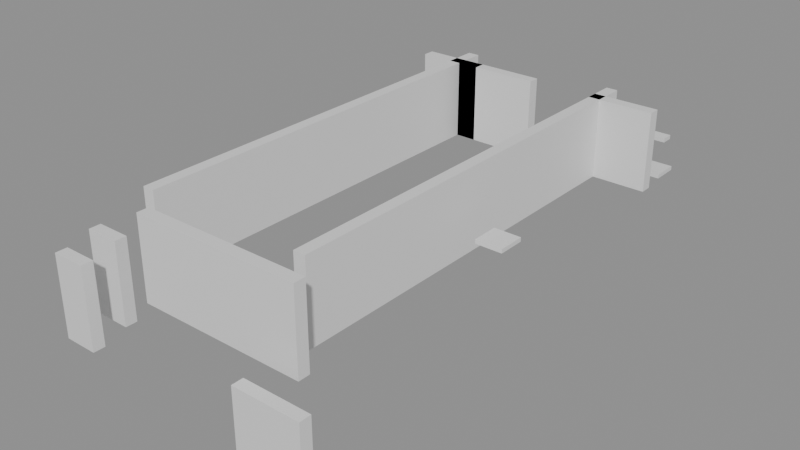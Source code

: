 # Source: building_lego.blend  (saved by Blender 5.0.119; exported with 4.5.12 LTS)
import bpy
from mathutils import Matrix  # noqa: F401  (used for matrix-valued properties, if any)

bpy.ops.wm.read_factory_settings(use_empty=True)
scene = bpy.context.scene
scene.name = 'Scene'

# ---- collections
col_01_paredes_externas = bpy.data.collections.new('01_Paredes_Externas'); scene.collection.children.link(col_01_paredes_externas)
col_02_paredes_internas = bpy.data.collections.new('02_Paredes_Internas'); scene.collection.children.link(col_02_paredes_internas)
col_04_moveis_decoracoes = bpy.data.collections.new('04_Moveis_Decoracoes'); scene.collection.children.link(col_04_moveis_decoracoes)

# ---- materials (node trees are filled in below, after node groups)
mat_mat_parede_externa = bpy.data.materials.new('Mat_Parede_Externa')
mat_mat_parede_interna = bpy.data.materials.new('Mat_Parede_Interna')
mat_mat_moveis = bpy.data.materials.new('Mat_Moveis')

# ---- material node trees
mat_mat_parede_externa.use_nodes = True; mat_mat_parede_externa.node_tree.nodes.clear()
_N = mat_mat_parede_externa.node_tree.nodes; _L = mat_mat_parede_externa.node_tree.links
n0 = _N.new('ShaderNodeBsdfPrincipled'); n0.name = 'BSDF - Pré-fundamentado'; n0.location = (-200, 100)
n1 = _N.new('ShaderNodeOutputMaterial'); n1.name = 'Saída de material'; n1.location = (200, 100)
_L.new(n0.outputs[0], n1.inputs[0])
n1.is_active_output = True
mat_mat_parede_interna.use_nodes = True; mat_mat_parede_interna.node_tree.nodes.clear()
_N = mat_mat_parede_interna.node_tree.nodes; _L = mat_mat_parede_interna.node_tree.links
n0 = _N.new('ShaderNodeBsdfPrincipled'); n0.name = 'BSDF - Pré-fundamentado'; n0.location = (-200, 100)
n1 = _N.new('ShaderNodeOutputMaterial'); n1.name = 'Saída de material'; n1.location = (200, 100)
_L.new(n0.outputs[0], n1.inputs[0])
n1.is_active_output = True
mat_mat_moveis.use_nodes = True; mat_mat_moveis.node_tree.nodes.clear()
_N = mat_mat_moveis.node_tree.nodes; _L = mat_mat_moveis.node_tree.links
n0 = _N.new('ShaderNodeBsdfPrincipled'); n0.name = 'BSDF - Pré-fundamentado'; n0.location = (-200, 100)
n1 = _N.new('ShaderNodeOutputMaterial'); n1.name = 'Saída de material'; n1.location = (200, 100)
_L.new(n0.outputs[0], n1.inputs[0])
n1.is_active_output = True

# ---- meshes
me_bloco_marble_wall_5200_2191_z_11 = bpy.data.meshes.new('Bloco_marble_wall_5200_2191_z-11')
me_bloco_marble_wall_5200_2191_z_11.from_pydata([(-0.5, -0.175, -1.2), (0.5, -0.175, -1.2), (0.5, 0.175, -1.2), (-0.5, 0.175, -1.2), (-0.5, -0.175, 1.2), (0.5, -0.175, 1.2), (0.5, 0.175, 1.2), (-0.5, 0.175, 1.2)], [], [(0, 1, 2, 3), (4, 7, 6, 5), (0, 4, 5, 1), (2, 6, 7, 3), (0, 3, 7, 4), (1, 5, 6, 2)])
me_bloco_marble_wall_5200_2191_z_11.materials.append(mat_mat_parede_externa)
me_bloco_marble_wall_5200_2191_z_11.update()
me_bloco_marble_wall_5206_2191_z_20 = bpy.data.meshes.new('Bloco_marble_wall_5206_2191_z-20')
me_bloco_marble_wall_5206_2191_z_20.from_pydata([(-0.5, -0.175, -1.2), (0.5, -0.175, -1.2), (0.5, 0.175, -1.2), (-0.5, 0.175, -1.2), (-0.5, -0.175, 1.2), (0.5, -0.175, 1.2), (0.5, 0.175, 1.2), (-0.5, 0.175, 1.2)], [], [(0, 1, 2, 3), (4, 7, 6, 5), (0, 4, 5, 1), (2, 6, 7, 3), (0, 3, 7, 4), (1, 5, 6, 2)])
me_bloco_marble_wall_5206_2191_z_20.materials.append(mat_mat_parede_externa)
me_bloco_marble_wall_5206_2191_z_20.update()
me_bloco_marble_wall_5207_2191_z_20 = bpy.data.meshes.new('Bloco_marble_wall_5207_2191_z-20')
me_bloco_marble_wall_5207_2191_z_20.from_pydata([(-0.5, -0.175, -1.2), (0.5, -0.175, -1.2), (0.5, 0.175, -1.2), (-0.5, 0.175, -1.2), (-0.5, -0.175, 1.2), (0.5, -0.175, 1.2), (0.5, 0.175, 1.2), (-0.5, 0.175, 1.2)], [], [(0, 1, 2, 3), (4, 7, 6, 5), (0, 4, 5, 1), (2, 6, 7, 3), (0, 3, 7, 4), (1, 5, 6, 2)])
me_bloco_marble_wall_5207_2191_z_20.materials.append(mat_mat_parede_externa)
me_bloco_marble_wall_5207_2191_z_20.update()
me_bloco_wall_sconce_5202_2206_z10 = bpy.data.meshes.new('Bloco_wall_sconce_5202_2206_z10')
me_bloco_wall_sconce_5202_2206_z10.from_pydata([(-0.5, -0.175, -0.06), (0.5, -0.175, -0.06), (0.5, 0.175, -0.06), (-0.5, 0.175, -0.06), (-0.5, -0.175, 0.06), (0.5, -0.175, 0.06), (0.5, 0.175, 0.06), (-0.5, 0.175, 0.06)], [], [(0, 1, 2, 3), (4, 7, 6, 5), (0, 4, 5, 1), (2, 6, 7, 3), (0, 3, 7, 4), (1, 5, 6, 2)])
me_bloco_wall_sconce_5202_2206_z10.materials.append(mat_mat_parede_externa)
me_bloco_wall_sconce_5202_2206_z10.update()
me_bloco_wall_sconce_5207_2206_z10 = bpy.data.meshes.new('Bloco_wall_sconce_5207_2206_z10')
me_bloco_wall_sconce_5207_2206_z10.from_pydata([(-0.5, -0.175, -0.06), (0.5, -0.175, -0.06), (0.5, 0.175, -0.06), (-0.5, 0.175, -0.06), (-0.5, -0.175, 0.06), (0.5, -0.175, 0.06), (0.5, 0.175, 0.06), (-0.5, 0.175, 0.06)], [], [(0, 1, 2, 3), (4, 7, 6, 5), (0, 4, 5, 1), (2, 6, 7, 3), (0, 3, 7, 4), (1, 5, 6, 2)])
me_bloco_wall_sconce_5207_2206_z10.materials.append(mat_mat_parede_externa)
me_bloco_wall_sconce_5207_2206_z10.update()
me_bloco_marble_wall_5200_2192_z_9 = bpy.data.meshes.new('Bloco_marble_wall_5200_2192_z-9')
me_bloco_marble_wall_5200_2192_z_9.from_pydata([(-0.5, -0.175, -1.2), (0.5, -0.175, -1.2), (0.5, 0.175, -1.2), (-0.5, 0.175, -1.2), (-0.5, -0.175, 1.2), (0.5, -0.175, 1.2), (0.5, 0.175, 1.2), (-0.5, 0.175, 1.2)], [], [(0, 1, 2, 3), (4, 7, 6, 5), (0, 4, 5, 1), (2, 6, 7, 3), (0, 3, 7, 4), (1, 5, 6, 2)])
me_bloco_marble_wall_5200_2192_z_9.materials.append(mat_mat_parede_interna)
me_bloco_marble_wall_5200_2192_z_9.update()
me_bloco_marble_wall_5202_2192_z0 = bpy.data.meshes.new('Bloco_marble_wall_5202_2192_z0')
me_bloco_marble_wall_5202_2192_z0.from_pydata([(-0.5, -0.175, -1.2), (0.5, -0.175, -1.2), (0.5, 0.175, -1.2), (-0.5, 0.175, -1.2), (-0.5, -0.175, 1.2), (0.5, -0.175, 1.2), (0.5, 0.175, 1.2), (-0.5, 0.175, 1.2)], [], [(0, 1, 2, 3), (4, 7, 6, 5), (0, 4, 5, 1), (2, 6, 7, 3), (0, 3, 7, 4), (1, 5, 6, 2)])
me_bloco_marble_wall_5202_2192_z0.materials.append(mat_mat_parede_interna)
me_bloco_marble_wall_5202_2192_z0.update()
me_bloco_marble_wall_5203_2192_z0 = bpy.data.meshes.new('Bloco_marble_wall_5203_2192_z0')
me_bloco_marble_wall_5203_2192_z0.from_pydata([(-0.5, -0.175, -1.2), (0.5, -0.175, -1.2), (0.5, 0.175, -1.2), (-0.5, 0.175, -1.2), (-0.5, -0.175, 1.2), (0.5, -0.175, 1.2), (0.5, 0.175, 1.2), (-0.5, 0.175, 1.2)], [], [(0, 1, 2, 3), (4, 7, 6, 5), (0, 4, 5, 1), (2, 6, 7, 3), (0, 3, 7, 4), (1, 5, 6, 2)])
me_bloco_marble_wall_5203_2192_z0.materials.append(mat_mat_parede_interna)
me_bloco_marble_wall_5203_2192_z0.update()
me_bloco_marble_wall_5204_2192_z0 = bpy.data.meshes.new('Bloco_marble_wall_5204_2192_z0')
me_bloco_marble_wall_5204_2192_z0.from_pydata([(-0.5, -0.175, -1.2), (0.5, -0.175, -1.2), (0.5, 0.175, -1.2), (-0.5, 0.175, -1.2), (-0.5, -0.175, 1.2), (0.5, -0.175, 1.2), (0.5, 0.175, 1.2), (-0.5, 0.175, 1.2)], [], [(0, 1, 2, 3), (4, 7, 6, 5), (0, 4, 5, 1), (2, 6, 7, 3), (0, 3, 7, 4), (1, 5, 6, 2)])
me_bloco_marble_wall_5204_2192_z0.materials.append(mat_mat_parede_interna)
me_bloco_marble_wall_5204_2192_z0.update()
me_bloco_marble_wall_5205_2192_z0 = bpy.data.meshes.new('Bloco_marble_wall_5205_2192_z0')
me_bloco_marble_wall_5205_2192_z0.from_pydata([(-0.5, -0.175, -1.2), (0.5, -0.175, -1.2), (0.5, 0.175, -1.2), (-0.5, 0.175, -1.2), (-0.5, -0.175, 1.2), (0.5, -0.175, 1.2), (0.5, 0.175, 1.2), (-0.5, 0.175, 1.2)], [], [(0, 1, 2, 3), (4, 7, 6, 5), (0, 4, 5, 1), (2, 6, 7, 3), (0, 3, 7, 4), (1, 5, 6, 2)])
me_bloco_marble_wall_5205_2192_z0.materials.append(mat_mat_parede_interna)
me_bloco_marble_wall_5205_2192_z0.update()
me_bloco_marble_wall_5206_2192_z0 = bpy.data.meshes.new('Bloco_marble_wall_5206_2192_z0')
me_bloco_marble_wall_5206_2192_z0.from_pydata([(-0.5, -0.175, -1.2), (0.5, -0.175, -1.2), (0.5, 0.175, -1.2), (-0.5, 0.175, -1.2), (-0.5, -0.175, 1.2), (0.5, -0.175, 1.2), (0.5, 0.175, 1.2), (-0.5, 0.175, 1.2)], [], [(0, 1, 2, 3), (4, 7, 6, 5), (0, 4, 5, 1), (2, 6, 7, 3), (0, 3, 7, 4), (1, 5, 6, 2)])
me_bloco_marble_wall_5206_2192_z0.materials.append(mat_mat_parede_interna)
me_bloco_marble_wall_5206_2192_z0.update()
me_bloco_marble_wall_5200_2205_z0 = bpy.data.meshes.new('Bloco_marble_wall_5200_2205_z0')
me_bloco_marble_wall_5200_2205_z0.from_pydata([(-0.5, -0.175, -1.2), (0.5, -0.175, -1.2), (0.5, 0.175, -1.2), (-0.5, 0.175, -1.2), (-0.5, -0.175, 1.2), (0.5, -0.175, 1.2), (0.5, 0.175, 1.2), (-0.5, 0.175, 1.2)], [], [(0, 1, 2, 3), (4, 7, 6, 5), (0, 4, 5, 1), (2, 6, 7, 3), (0, 3, 7, 4), (1, 5, 6, 2)])
me_bloco_marble_wall_5200_2205_z0.materials.append(mat_mat_parede_interna)
me_bloco_marble_wall_5200_2205_z0.update()
me_bloco_marble_wall_5201_2205_z0 = bpy.data.meshes.new('Bloco_marble_wall_5201_2205_z0')
me_bloco_marble_wall_5201_2205_z0.from_pydata([(-0.5, -0.175, -1.2), (0.5, -0.175, -1.2), (0.5, 0.175, -1.2), (-0.5, 0.175, -1.2), (-0.5, -0.175, 1.2), (0.5, -0.175, 1.2), (0.5, 0.175, 1.2), (-0.5, 0.175, 1.2)], [], [(0, 1, 2, 3), (4, 7, 6, 5), (0, 4, 5, 1), (2, 6, 7, 3), (0, 3, 7, 4), (1, 5, 6, 2)])
me_bloco_marble_wall_5201_2205_z0.materials.append(mat_mat_parede_interna)
me_bloco_marble_wall_5201_2205_z0.update()
me_bloco_marble_wall_5201_2205_z0_001 = bpy.data.meshes.new('Bloco_marble_wall_5201_2205_z0.001')
me_bloco_marble_wall_5201_2205_z0_001.from_pydata([(-0.5, -0.175, -1.2), (0.5, -0.175, -1.2), (0.5, 0.175, -1.2), (-0.5, 0.175, -1.2), (-0.5, -0.175, 1.2), (0.5, -0.175, 1.2), (0.5, 0.175, 1.2), (-0.5, 0.175, 1.2)], [], [(0, 1, 2, 3), (4, 7, 6, 5), (0, 4, 5, 1), (2, 6, 7, 3), (0, 3, 7, 4), (1, 5, 6, 2)])
me_bloco_marble_wall_5201_2205_z0_001.materials.append(mat_mat_parede_interna)
me_bloco_marble_wall_5201_2205_z0_001.update()
me_bloco_marble_wall_5202_2205_z0 = bpy.data.meshes.new('Bloco_marble_wall_5202_2205_z0')
me_bloco_marble_wall_5202_2205_z0.from_pydata([(-0.5, -0.175, -1.2), (0.5, -0.175, -1.2), (0.5, 0.175, -1.2), (-0.5, 0.175, -1.2), (-0.5, -0.175, 1.2), (0.5, -0.175, 1.2), (0.5, 0.175, 1.2), (-0.5, 0.175, 1.2)], [], [(0, 1, 2, 3), (4, 7, 6, 5), (0, 4, 5, 1), (2, 6, 7, 3), (0, 3, 7, 4), (1, 5, 6, 2)])
me_bloco_marble_wall_5202_2205_z0.materials.append(mat_mat_parede_interna)
me_bloco_marble_wall_5202_2205_z0.update()
me_bloco_marble_wall_5203_2205_z0 = bpy.data.meshes.new('Bloco_marble_wall_5203_2205_z0')
me_bloco_marble_wall_5203_2205_z0.from_pydata([(-0.5, -0.175, -1.2), (0.5, -0.175, -1.2), (0.5, 0.175, -1.2), (-0.5, 0.175, -1.2), (-0.5, -0.175, 1.2), (0.5, -0.175, 1.2), (0.5, 0.175, 1.2), (-0.5, 0.175, 1.2)], [], [(0, 1, 2, 3), (4, 7, 6, 5), (0, 4, 5, 1), (2, 6, 7, 3), (0, 3, 7, 4), (1, 5, 6, 2)])
me_bloco_marble_wall_5203_2205_z0.materials.append(mat_mat_parede_interna)
me_bloco_marble_wall_5203_2205_z0.update()
me_bloco_marble_wall_5206_2205_z0 = bpy.data.meshes.new('Bloco_marble_wall_5206_2205_z0')
me_bloco_marble_wall_5206_2205_z0.from_pydata([(-0.5, -0.175, -1.2), (0.5, -0.175, -1.2), (0.5, 0.175, -1.2), (-0.5, 0.175, -1.2), (-0.5, -0.175, 1.2), (0.5, -0.175, 1.2), (0.5, 0.175, 1.2), (-0.5, 0.175, 1.2)], [], [(0, 1, 2, 3), (4, 7, 6, 5), (0, 4, 5, 1), (2, 6, 7, 3), (0, 3, 7, 4), (1, 5, 6, 2)])
me_bloco_marble_wall_5206_2205_z0.materials.append(mat_mat_parede_interna)
me_bloco_marble_wall_5206_2205_z0.update()
me_bloco_marble_wall_5207_2205_z0 = bpy.data.meshes.new('Bloco_marble_wall_5207_2205_z0')
me_bloco_marble_wall_5207_2205_z0.from_pydata([(-0.5, -0.175, -1.2), (0.5, -0.175, -1.2), (0.5, 0.175, -1.2), (-0.5, 0.175, -1.2), (-0.5, -0.175, 1.2), (0.5, -0.175, 1.2), (0.5, 0.175, 1.2), (-0.5, 0.175, 1.2)], [], [(0, 1, 2, 3), (4, 7, 6, 5), (0, 4, 5, 1), (2, 6, 7, 3), (0, 3, 7, 4), (1, 5, 6, 2)])
me_bloco_marble_wall_5207_2205_z0.materials.append(mat_mat_parede_interna)
me_bloco_marble_wall_5207_2205_z0.update()
me_bloco_marble_wall_5201_2193_z0 = bpy.data.meshes.new('Bloco_marble_wall_5201_2193_z0')
me_bloco_marble_wall_5201_2193_z0.from_pydata([(-0.175, -0.5, -1.2), (0.175, -0.5, -1.2), (0.175, 0.5, -1.2), (-0.175, 0.5, -1.2), (-0.175, -0.5, 1.2), (0.175, -0.5, 1.2), (0.175, 0.5, 1.2), (-0.175, 0.5, 1.2)], [], [(0, 1, 2, 3), (4, 7, 6, 5), (0, 4, 5, 1), (2, 6, 7, 3), (0, 3, 7, 4), (1, 5, 6, 2)])
me_bloco_marble_wall_5201_2193_z0.materials.append(mat_mat_parede_interna)
me_bloco_marble_wall_5201_2193_z0.update()
me_bloco_marble_wall_5201_2194_z0 = bpy.data.meshes.new('Bloco_marble_wall_5201_2194_z0')
me_bloco_marble_wall_5201_2194_z0.from_pydata([(-0.175, -0.5, -1.2), (0.175, -0.5, -1.2), (0.175, 0.5, -1.2), (-0.175, 0.5, -1.2), (-0.175, -0.5, 1.2), (0.175, -0.5, 1.2), (0.175, 0.5, 1.2), (-0.175, 0.5, 1.2)], [], [(0, 1, 2, 3), (4, 7, 6, 5), (0, 4, 5, 1), (2, 6, 7, 3), (0, 3, 7, 4), (1, 5, 6, 2)])
me_bloco_marble_wall_5201_2194_z0.materials.append(mat_mat_parede_interna)
me_bloco_marble_wall_5201_2194_z0.update()
me_bloco_marble_wall_5201_2195_z0 = bpy.data.meshes.new('Bloco_marble_wall_5201_2195_z0')
me_bloco_marble_wall_5201_2195_z0.from_pydata([(-0.175, -0.5, -1.2), (0.175, -0.5, -1.2), (0.175, 0.5, -1.2), (-0.175, 0.5, -1.2), (-0.175, -0.5, 1.2), (0.175, -0.5, 1.2), (0.175, 0.5, 1.2), (-0.175, 0.5, 1.2)], [], [(0, 1, 2, 3), (4, 7, 6, 5), (0, 4, 5, 1), (2, 6, 7, 3), (0, 3, 7, 4), (1, 5, 6, 2)])
me_bloco_marble_wall_5201_2195_z0.materials.append(mat_mat_parede_interna)
me_bloco_marble_wall_5201_2195_z0.update()
me_bloco_marble_wall_5201_2196_z0 = bpy.data.meshes.new('Bloco_marble_wall_5201_2196_z0')
me_bloco_marble_wall_5201_2196_z0.from_pydata([(-0.175, -0.5, -1.2), (0.175, -0.5, -1.2), (0.175, 0.5, -1.2), (-0.175, 0.5, -1.2), (-0.175, -0.5, 1.2), (0.175, -0.5, 1.2), (0.175, 0.5, 1.2), (-0.175, 0.5, 1.2)], [], [(0, 1, 2, 3), (4, 7, 6, 5), (0, 4, 5, 1), (2, 6, 7, 3), (0, 3, 7, 4), (1, 5, 6, 2)])
me_bloco_marble_wall_5201_2196_z0.materials.append(mat_mat_parede_interna)
me_bloco_marble_wall_5201_2196_z0.update()
me_bloco_marble_wall_5201_2197_z0 = bpy.data.meshes.new('Bloco_marble_wall_5201_2197_z0')
me_bloco_marble_wall_5201_2197_z0.from_pydata([(-0.175, -0.5, -1.2), (0.175, -0.5, -1.2), (0.175, 0.5, -1.2), (-0.175, 0.5, -1.2), (-0.175, -0.5, 1.2), (0.175, -0.5, 1.2), (0.175, 0.5, 1.2), (-0.175, 0.5, 1.2)], [], [(0, 1, 2, 3), (4, 7, 6, 5), (0, 4, 5, 1), (2, 6, 7, 3), (0, 3, 7, 4), (1, 5, 6, 2)])
me_bloco_marble_wall_5201_2197_z0.materials.append(mat_mat_parede_interna)
me_bloco_marble_wall_5201_2197_z0.update()
me_bloco_marble_wall_5201_2198_z0 = bpy.data.meshes.new('Bloco_marble_wall_5201_2198_z0')
me_bloco_marble_wall_5201_2198_z0.from_pydata([(-0.175, -0.5, -1.2), (0.175, -0.5, -1.2), (0.175, 0.5, -1.2), (-0.175, 0.5, -1.2), (-0.175, -0.5, 1.2), (0.175, -0.5, 1.2), (0.175, 0.5, 1.2), (-0.175, 0.5, 1.2)], [], [(0, 1, 2, 3), (4, 7, 6, 5), (0, 4, 5, 1), (2, 6, 7, 3), (0, 3, 7, 4), (1, 5, 6, 2)])
me_bloco_marble_wall_5201_2198_z0.materials.append(mat_mat_parede_interna)
me_bloco_marble_wall_5201_2198_z0.update()
me_bloco_marble_wall_5201_2199_z0 = bpy.data.meshes.new('Bloco_marble_wall_5201_2199_z0')
me_bloco_marble_wall_5201_2199_z0.from_pydata([(-0.175, -0.5, -1.2), (0.175, -0.5, -1.2), (0.175, 0.5, -1.2), (-0.175, 0.5, -1.2), (-0.175, -0.5, 1.2), (0.175, -0.5, 1.2), (0.175, 0.5, 1.2), (-0.175, 0.5, 1.2)], [], [(0, 1, 2, 3), (4, 7, 6, 5), (0, 4, 5, 1), (2, 6, 7, 3), (0, 3, 7, 4), (1, 5, 6, 2)])
me_bloco_marble_wall_5201_2199_z0.materials.append(mat_mat_parede_interna)
me_bloco_marble_wall_5201_2199_z0.update()
me_bloco_marble_wall_5201_2200_z0 = bpy.data.meshes.new('Bloco_marble_wall_5201_2200_z0')
me_bloco_marble_wall_5201_2200_z0.from_pydata([(-0.175, -0.5, -1.2), (0.175, -0.5, -1.2), (0.175, 0.5, -1.2), (-0.175, 0.5, -1.2), (-0.175, -0.5, 1.2), (0.175, -0.5, 1.2), (0.175, 0.5, 1.2), (-0.175, 0.5, 1.2)], [], [(0, 1, 2, 3), (4, 7, 6, 5), (0, 4, 5, 1), (2, 6, 7, 3), (0, 3, 7, 4), (1, 5, 6, 2)])
me_bloco_marble_wall_5201_2200_z0.materials.append(mat_mat_parede_interna)
me_bloco_marble_wall_5201_2200_z0.update()
me_bloco_marble_wall_5201_2201_z0 = bpy.data.meshes.new('Bloco_marble_wall_5201_2201_z0')
me_bloco_marble_wall_5201_2201_z0.from_pydata([(-0.175, -0.5, -1.2), (0.175, -0.5, -1.2), (0.175, 0.5, -1.2), (-0.175, 0.5, -1.2), (-0.175, -0.5, 1.2), (0.175, -0.5, 1.2), (0.175, 0.5, 1.2), (-0.175, 0.5, 1.2)], [], [(0, 1, 2, 3), (4, 7, 6, 5), (0, 4, 5, 1), (2, 6, 7, 3), (0, 3, 7, 4), (1, 5, 6, 2)])
me_bloco_marble_wall_5201_2201_z0.materials.append(mat_mat_parede_interna)
me_bloco_marble_wall_5201_2201_z0.update()
me_bloco_marble_wall_5201_2202_z0 = bpy.data.meshes.new('Bloco_marble_wall_5201_2202_z0')
me_bloco_marble_wall_5201_2202_z0.from_pydata([(-0.175, -0.5, -1.2), (0.175, -0.5, -1.2), (0.175, 0.5, -1.2), (-0.175, 0.5, -1.2), (-0.175, -0.5, 1.2), (0.175, -0.5, 1.2), (0.175, 0.5, 1.2), (-0.175, 0.5, 1.2)], [], [(0, 1, 2, 3), (4, 7, 6, 5), (0, 4, 5, 1), (2, 6, 7, 3), (0, 3, 7, 4), (1, 5, 6, 2)])
me_bloco_marble_wall_5201_2202_z0.materials.append(mat_mat_parede_interna)
me_bloco_marble_wall_5201_2202_z0.update()
me_bloco_marble_wall_5201_2203_z0 = bpy.data.meshes.new('Bloco_marble_wall_5201_2203_z0')
me_bloco_marble_wall_5201_2203_z0.from_pydata([(-0.175, -0.5, -1.2), (0.175, -0.5, -1.2), (0.175, 0.5, -1.2), (-0.175, 0.5, -1.2), (-0.175, -0.5, 1.2), (0.175, -0.5, 1.2), (0.175, 0.5, 1.2), (-0.175, 0.5, 1.2)], [], [(0, 1, 2, 3), (4, 7, 6, 5), (0, 4, 5, 1), (2, 6, 7, 3), (0, 3, 7, 4), (1, 5, 6, 2)])
me_bloco_marble_wall_5201_2203_z0.materials.append(mat_mat_parede_interna)
me_bloco_marble_wall_5201_2203_z0.update()
me_bloco_marble_wall_5201_2204_z0 = bpy.data.meshes.new('Bloco_marble_wall_5201_2204_z0')
me_bloco_marble_wall_5201_2204_z0.from_pydata([(-0.175, -0.5, -1.2), (0.175, -0.5, -1.2), (0.175, 0.5, -1.2), (-0.175, 0.5, -1.2), (-0.175, -0.5, 1.2), (0.175, -0.5, 1.2), (0.175, 0.5, 1.2), (-0.175, 0.5, 1.2)], [], [(0, 1, 2, 3), (4, 7, 6, 5), (0, 4, 5, 1), (2, 6, 7, 3), (0, 3, 7, 4), (1, 5, 6, 2)])
me_bloco_marble_wall_5201_2204_z0.materials.append(mat_mat_parede_interna)
me_bloco_marble_wall_5201_2204_z0.update()
me_bloco_marble_wall_5201_2205_z0_002 = bpy.data.meshes.new('Bloco_marble_wall_5201_2205_z0.002')
me_bloco_marble_wall_5201_2205_z0_002.from_pydata([(-0.175, -0.5, -1.2), (0.175, -0.5, -1.2), (0.175, 0.5, -1.2), (-0.175, 0.5, -1.2), (-0.175, -0.5, 1.2), (0.175, -0.5, 1.2), (0.175, 0.5, 1.2), (-0.175, 0.5, 1.2)], [], [(0, 1, 2, 3), (4, 7, 6, 5), (0, 4, 5, 1), (2, 6, 7, 3), (0, 3, 7, 4), (1, 5, 6, 2)])
me_bloco_marble_wall_5201_2205_z0_002.materials.append(mat_mat_parede_interna)
me_bloco_marble_wall_5201_2205_z0_002.update()
me_bloco_marble_wall_5206_2193_z0 = bpy.data.meshes.new('Bloco_marble_wall_5206_2193_z0')
me_bloco_marble_wall_5206_2193_z0.from_pydata([(-0.175, -0.5, -1.2), (0.175, -0.5, -1.2), (0.175, 0.5, -1.2), (-0.175, 0.5, -1.2), (-0.175, -0.5, 1.2), (0.175, -0.5, 1.2), (0.175, 0.5, 1.2), (-0.175, 0.5, 1.2)], [], [(0, 1, 2, 3), (4, 7, 6, 5), (0, 4, 5, 1), (2, 6, 7, 3), (0, 3, 7, 4), (1, 5, 6, 2)])
me_bloco_marble_wall_5206_2193_z0.materials.append(mat_mat_parede_interna)
me_bloco_marble_wall_5206_2193_z0.update()
me_bloco_marble_wall_5206_2194_z0 = bpy.data.meshes.new('Bloco_marble_wall_5206_2194_z0')
me_bloco_marble_wall_5206_2194_z0.from_pydata([(-0.175, -0.5, -1.2), (0.175, -0.5, -1.2), (0.175, 0.5, -1.2), (-0.175, 0.5, -1.2), (-0.175, -0.5, 1.2), (0.175, -0.5, 1.2), (0.175, 0.5, 1.2), (-0.175, 0.5, 1.2)], [], [(0, 1, 2, 3), (4, 7, 6, 5), (0, 4, 5, 1), (2, 6, 7, 3), (0, 3, 7, 4), (1, 5, 6, 2)])
me_bloco_marble_wall_5206_2194_z0.materials.append(mat_mat_parede_interna)
me_bloco_marble_wall_5206_2194_z0.update()
me_bloco_marble_wall_5206_2195_z0 = bpy.data.meshes.new('Bloco_marble_wall_5206_2195_z0')
me_bloco_marble_wall_5206_2195_z0.from_pydata([(-0.175, -0.5, -1.2), (0.175, -0.5, -1.2), (0.175, 0.5, -1.2), (-0.175, 0.5, -1.2), (-0.175, -0.5, 1.2), (0.175, -0.5, 1.2), (0.175, 0.5, 1.2), (-0.175, 0.5, 1.2)], [], [(0, 1, 2, 3), (4, 7, 6, 5), (0, 4, 5, 1), (2, 6, 7, 3), (0, 3, 7, 4), (1, 5, 6, 2)])
me_bloco_marble_wall_5206_2195_z0.materials.append(mat_mat_parede_interna)
me_bloco_marble_wall_5206_2195_z0.update()
me_bloco_marble_wall_5206_2196_z0 = bpy.data.meshes.new('Bloco_marble_wall_5206_2196_z0')
me_bloco_marble_wall_5206_2196_z0.from_pydata([(-0.175, -0.5, -1.2), (0.175, -0.5, -1.2), (0.175, 0.5, -1.2), (-0.175, 0.5, -1.2), (-0.175, -0.5, 1.2), (0.175, -0.5, 1.2), (0.175, 0.5, 1.2), (-0.175, 0.5, 1.2)], [], [(0, 1, 2, 3), (4, 7, 6, 5), (0, 4, 5, 1), (2, 6, 7, 3), (0, 3, 7, 4), (1, 5, 6, 2)])
me_bloco_marble_wall_5206_2196_z0.materials.append(mat_mat_parede_interna)
me_bloco_marble_wall_5206_2196_z0.update()
me_bloco_marble_wall_5206_2197_z0 = bpy.data.meshes.new('Bloco_marble_wall_5206_2197_z0')
me_bloco_marble_wall_5206_2197_z0.from_pydata([(-0.175, -0.5, -1.2), (0.175, -0.5, -1.2), (0.175, 0.5, -1.2), (-0.175, 0.5, -1.2), (-0.175, -0.5, 1.2), (0.175, -0.5, 1.2), (0.175, 0.5, 1.2), (-0.175, 0.5, 1.2)], [], [(0, 1, 2, 3), (4, 7, 6, 5), (0, 4, 5, 1), (2, 6, 7, 3), (0, 3, 7, 4), (1, 5, 6, 2)])
me_bloco_marble_wall_5206_2197_z0.materials.append(mat_mat_parede_interna)
me_bloco_marble_wall_5206_2197_z0.update()
me_bloco_marble_wall_5206_2198_z0 = bpy.data.meshes.new('Bloco_marble_wall_5206_2198_z0')
me_bloco_marble_wall_5206_2198_z0.from_pydata([(-0.175, -0.5, -1.2), (0.175, -0.5, -1.2), (0.175, 0.5, -1.2), (-0.175, 0.5, -1.2), (-0.175, -0.5, 1.2), (0.175, -0.5, 1.2), (0.175, 0.5, 1.2), (-0.175, 0.5, 1.2)], [], [(0, 1, 2, 3), (4, 7, 6, 5), (0, 4, 5, 1), (2, 6, 7, 3), (0, 3, 7, 4), (1, 5, 6, 2)])
me_bloco_marble_wall_5206_2198_z0.materials.append(mat_mat_parede_interna)
me_bloco_marble_wall_5206_2198_z0.update()
me_bloco_marble_wall_5206_2199_z0 = bpy.data.meshes.new('Bloco_marble_wall_5206_2199_z0')
me_bloco_marble_wall_5206_2199_z0.from_pydata([(-0.175, -0.5, -1.2), (0.175, -0.5, -1.2), (0.175, 0.5, -1.2), (-0.175, 0.5, -1.2), (-0.175, -0.5, 1.2), (0.175, -0.5, 1.2), (0.175, 0.5, 1.2), (-0.175, 0.5, 1.2)], [], [(0, 1, 2, 3), (4, 7, 6, 5), (0, 4, 5, 1), (2, 6, 7, 3), (0, 3, 7, 4), (1, 5, 6, 2)])
me_bloco_marble_wall_5206_2199_z0.materials.append(mat_mat_parede_interna)
me_bloco_marble_wall_5206_2199_z0.update()
me_bloco_marble_wall_5206_2200_z0 = bpy.data.meshes.new('Bloco_marble_wall_5206_2200_z0')
me_bloco_marble_wall_5206_2200_z0.from_pydata([(-0.175, -0.5, -1.2), (0.175, -0.5, -1.2), (0.175, 0.5, -1.2), (-0.175, 0.5, -1.2), (-0.175, -0.5, 1.2), (0.175, -0.5, 1.2), (0.175, 0.5, 1.2), (-0.175, 0.5, 1.2)], [], [(0, 1, 2, 3), (4, 7, 6, 5), (0, 4, 5, 1), (2, 6, 7, 3), (0, 3, 7, 4), (1, 5, 6, 2)])
me_bloco_marble_wall_5206_2200_z0.materials.append(mat_mat_parede_interna)
me_bloco_marble_wall_5206_2200_z0.update()
me_bloco_marble_wall_5206_2201_z0 = bpy.data.meshes.new('Bloco_marble_wall_5206_2201_z0')
me_bloco_marble_wall_5206_2201_z0.from_pydata([(-0.175, -0.5, -1.2), (0.175, -0.5, -1.2), (0.175, 0.5, -1.2), (-0.175, 0.5, -1.2), (-0.175, -0.5, 1.2), (0.175, -0.5, 1.2), (0.175, 0.5, 1.2), (-0.175, 0.5, 1.2)], [], [(0, 1, 2, 3), (4, 7, 6, 5), (0, 4, 5, 1), (2, 6, 7, 3), (0, 3, 7, 4), (1, 5, 6, 2)])
me_bloco_marble_wall_5206_2201_z0.materials.append(mat_mat_parede_interna)
me_bloco_marble_wall_5206_2201_z0.update()
me_bloco_marble_wall_5206_2202_z0 = bpy.data.meshes.new('Bloco_marble_wall_5206_2202_z0')
me_bloco_marble_wall_5206_2202_z0.from_pydata([(-0.175, -0.5, -1.2), (0.175, -0.5, -1.2), (0.175, 0.5, -1.2), (-0.175, 0.5, -1.2), (-0.175, -0.5, 1.2), (0.175, -0.5, 1.2), (0.175, 0.5, 1.2), (-0.175, 0.5, 1.2)], [], [(0, 1, 2, 3), (4, 7, 6, 5), (0, 4, 5, 1), (2, 6, 7, 3), (0, 3, 7, 4), (1, 5, 6, 2)])
me_bloco_marble_wall_5206_2202_z0.materials.append(mat_mat_parede_interna)
me_bloco_marble_wall_5206_2202_z0.update()
me_bloco_marble_wall_5206_2203_z0 = bpy.data.meshes.new('Bloco_marble_wall_5206_2203_z0')
me_bloco_marble_wall_5206_2203_z0.from_pydata([(-0.175, -0.5, -1.2), (0.175, -0.5, -1.2), (0.175, 0.5, -1.2), (-0.175, 0.5, -1.2), (-0.175, -0.5, 1.2), (0.175, -0.5, 1.2), (0.175, 0.5, 1.2), (-0.175, 0.5, 1.2)], [], [(0, 1, 2, 3), (4, 7, 6, 5), (0, 4, 5, 1), (2, 6, 7, 3), (0, 3, 7, 4), (1, 5, 6, 2)])
me_bloco_marble_wall_5206_2203_z0.materials.append(mat_mat_parede_interna)
me_bloco_marble_wall_5206_2203_z0.update()
me_bloco_marble_wall_5206_2204_z0 = bpy.data.meshes.new('Bloco_marble_wall_5206_2204_z0')
me_bloco_marble_wall_5206_2204_z0.from_pydata([(-0.175, -0.5, -1.2), (0.175, -0.5, -1.2), (0.175, 0.5, -1.2), (-0.175, 0.5, -1.2), (-0.175, -0.5, 1.2), (0.175, -0.5, 1.2), (0.175, 0.5, 1.2), (-0.175, 0.5, 1.2)], [], [(0, 1, 2, 3), (4, 7, 6, 5), (0, 4, 5, 1), (2, 6, 7, 3), (0, 3, 7, 4), (1, 5, 6, 2)])
me_bloco_marble_wall_5206_2204_z0.materials.append(mat_mat_parede_interna)
me_bloco_marble_wall_5206_2204_z0.update()
me_bloco_marble_wall_5206_2205_z0_001 = bpy.data.meshes.new('Bloco_marble_wall_5206_2205_z0.001')
me_bloco_marble_wall_5206_2205_z0_001.from_pydata([(-0.175, -0.5, -1.2), (0.175, -0.5, -1.2), (0.175, 0.5, -1.2), (-0.175, 0.5, -1.2), (-0.175, -0.5, 1.2), (0.175, -0.5, 1.2), (0.175, 0.5, 1.2), (-0.175, 0.5, 1.2)], [], [(0, 1, 2, 3), (4, 7, 6, 5), (0, 4, 5, 1), (2, 6, 7, 3), (0, 3, 7, 4), (1, 5, 6, 2)])
me_bloco_marble_wall_5206_2205_z0_001.materials.append(mat_mat_parede_interna)
me_bloco_marble_wall_5206_2205_z0_001.update()
me_movel_emerald_s__5207_2198_z7 = bpy.data.meshes.new('Movel_emerald%s%_5207_2198_z7')
me_movel_emerald_s__5207_2198_z7.from_pydata([(-0.4, -0.4, -0.06), (0.4, -0.4, -0.06), (0.4, 0.4, -0.06), (-0.4, 0.4, -0.06), (-0.4, -0.4, 0.06), (0.4, -0.4, 0.06), (0.4, 0.4, 0.06), (-0.4, 0.4, 0.06)], [], [(0, 1, 2, 3), (4, 7, 6, 5), (0, 4, 5, 1), (2, 6, 7, 3), (0, 3, 7, 4), (1, 5, 6, 2)])
me_movel_emerald_s__5207_2198_z7.materials.append(mat_mat_moveis)
me_movel_emerald_s__5207_2198_z7.update()
me_movel_rub_ies_y__5200_2203_z3 = bpy.data.meshes.new('Movel_rub%ies/y%_5200_2203_z3')
me_movel_rub_ies_y__5200_2203_z3.from_pydata([(-0.4, -0.4, -0.06), (0.4, -0.4, -0.06), (0.4, 0.4, -0.06), (-0.4, 0.4, -0.06), (-0.4, -0.4, 0.06), (0.4, -0.4, 0.06), (0.4, 0.4, 0.06), (-0.4, 0.4, 0.06)], [], [(0, 1, 2, 3), (4, 7, 6, 5), (0, 4, 5, 1), (2, 6, 7, 3), (0, 3, 7, 4), (1, 5, 6, 2)])
me_movel_rub_ies_y__5200_2203_z3.materials.append(mat_mat_moveis)
me_movel_rub_ies_y__5200_2203_z3.update()
me_movel_curtain_5201_2206_z0 = bpy.data.meshes.new('Movel_curtain_5201_2206_z0')
me_movel_curtain_5201_2206_z0.from_pydata([(-0.4, -0.4, -0.06), (0.4, -0.4, -0.06), (0.4, 0.4, -0.06), (-0.4, 0.4, -0.06), (-0.4, -0.4, 0.06), (0.4, -0.4, 0.06), (0.4, 0.4, 0.06), (-0.4, 0.4, 0.06)], [], [(0, 1, 2, 3), (4, 7, 6, 5), (0, 4, 5, 1), (2, 6, 7, 3), (0, 3, 7, 4), (1, 5, 6, 2)])
me_movel_curtain_5201_2206_z0.materials.append(mat_mat_moveis)
me_movel_curtain_5201_2206_z0.update()
me_movel_curtain_5202_2206_z0 = bpy.data.meshes.new('Movel_curtain_5202_2206_z0')
me_movel_curtain_5202_2206_z0.from_pydata([(-0.4, -0.4, -0.06), (0.4, -0.4, -0.06), (0.4, 0.4, -0.06), (-0.4, 0.4, -0.06), (-0.4, -0.4, 0.06), (0.4, -0.4, 0.06), (0.4, 0.4, 0.06), (-0.4, 0.4, 0.06)], [], [(0, 1, 2, 3), (4, 7, 6, 5), (0, 4, 5, 1), (2, 6, 7, 3), (0, 3, 7, 4), (1, 5, 6, 2)])
me_movel_curtain_5202_2206_z0.materials.append(mat_mat_moveis)
me_movel_curtain_5202_2206_z0.update()
me_movel_curtain_5204_2206_z0 = bpy.data.meshes.new('Movel_curtain_5204_2206_z0')
me_movel_curtain_5204_2206_z0.from_pydata([(-0.4, -0.4, -0.06), (0.4, -0.4, -0.06), (0.4, 0.4, -0.06), (-0.4, 0.4, -0.06), (-0.4, -0.4, 0.06), (0.4, -0.4, 0.06), (0.4, 0.4, 0.06), (-0.4, 0.4, 0.06)], [], [(0, 1, 2, 3), (4, 7, 6, 5), (0, 4, 5, 1), (2, 6, 7, 3), (0, 3, 7, 4), (1, 5, 6, 2)])
me_movel_curtain_5204_2206_z0.materials.append(mat_mat_moveis)
me_movel_curtain_5204_2206_z0.update()
me_movel_curtain_5207_2206_z0 = bpy.data.meshes.new('Movel_curtain_5207_2206_z0')
me_movel_curtain_5207_2206_z0.from_pydata([(-0.4, -0.4, -0.06), (0.4, -0.4, -0.06), (0.4, 0.4, -0.06), (-0.4, 0.4, -0.06), (-0.4, -0.4, 0.06), (0.4, -0.4, 0.06), (0.4, 0.4, 0.06), (-0.4, 0.4, 0.06)], [], [(0, 1, 2, 3), (4, 7, 6, 5), (0, 4, 5, 1), (2, 6, 7, 3), (0, 3, 7, 4), (1, 5, 6, 2)])
me_movel_curtain_5207_2206_z0.materials.append(mat_mat_moveis)
me_movel_curtain_5207_2206_z0.update()

# ---- objects
ob_parede_externa_norte_y2191_x5200_5200 = bpy.data.objects.new('Parede_Externa_Norte_Y2191_X5200_5200', None)
ob_bloco_marble_wall_5200_2191_z_11 = bpy.data.objects.new('Bloco_marble_wall_5200_2191_z-11', me_bloco_marble_wall_5200_2191_z_11)
ob_parede_externa_norte_y2191_x5206_5207 = bpy.data.objects.new('Parede_Externa_Norte_Y2191_X5206_5207', None)
ob_bloco_marble_wall_5206_2191_z_20 = bpy.data.objects.new('Bloco_marble_wall_5206_2191_z-20', me_bloco_marble_wall_5206_2191_z_20)
ob_bloco_marble_wall_5207_2191_z_20 = bpy.data.objects.new('Bloco_marble_wall_5207_2191_z-20', me_bloco_marble_wall_5207_2191_z_20)
ob_parede_externa_sul_y2206_x5202_5202 = bpy.data.objects.new('Parede_Externa_Sul_Y2206_X5202_5202', None)
ob_bloco_wall_sconce_5202_2206_z10 = bpy.data.objects.new('Bloco_wall_sconce_5202_2206_z10', me_bloco_wall_sconce_5202_2206_z10)
ob_parede_externa_sul_y2206_x5207_5207 = bpy.data.objects.new('Parede_Externa_Sul_Y2206_X5207_5207', None)
ob_bloco_wall_sconce_5207_2206_z10 = bpy.data.objects.new('Bloco_wall_sconce_5207_2206_z10', me_bloco_wall_sconce_5207_2206_z10)
ob_parede_interna_ew_03_y2192_x5200_5206 = bpy.data.objects.new('Parede_Interna_EW_03_Y2192_X5200_5206', None)
ob_bloco_marble_wall_5200_2192_z_9 = bpy.data.objects.new('Bloco_marble_wall_5200_2192_z-9', me_bloco_marble_wall_5200_2192_z_9)
ob_bloco_marble_wall_5202_2192_z0 = bpy.data.objects.new('Bloco_marble_wall_5202_2192_z0', me_bloco_marble_wall_5202_2192_z0)
ob_bloco_marble_wall_5203_2192_z0 = bpy.data.objects.new('Bloco_marble_wall_5203_2192_z0', me_bloco_marble_wall_5203_2192_z0)
ob_bloco_marble_wall_5204_2192_z0 = bpy.data.objects.new('Bloco_marble_wall_5204_2192_z0', me_bloco_marble_wall_5204_2192_z0)
ob_bloco_marble_wall_5205_2192_z0 = bpy.data.objects.new('Bloco_marble_wall_5205_2192_z0', me_bloco_marble_wall_5205_2192_z0)
ob_bloco_marble_wall_5206_2192_z0 = bpy.data.objects.new('Bloco_marble_wall_5206_2192_z0', me_bloco_marble_wall_5206_2192_z0)
ob_parede_interna_ew_04_y2205_x5200_5203 = bpy.data.objects.new('Parede_Interna_EW_04_Y2205_X5200_5203', None)
ob_bloco_marble_wall_5200_2205_z0 = bpy.data.objects.new('Bloco_marble_wall_5200_2205_z0', me_bloco_marble_wall_5200_2205_z0)
ob_bloco_marble_wall_5201_2205_z0 = bpy.data.objects.new('Bloco_marble_wall_5201_2205_z0', me_bloco_marble_wall_5201_2205_z0)
ob_bloco_marble_wall_5201_2205_z0_001 = bpy.data.objects.new('Bloco_marble_wall_5201_2205_z0.001', me_bloco_marble_wall_5201_2205_z0_001)
ob_bloco_marble_wall_5202_2205_z0 = bpy.data.objects.new('Bloco_marble_wall_5202_2205_z0', me_bloco_marble_wall_5202_2205_z0)
ob_bloco_marble_wall_5203_2205_z0 = bpy.data.objects.new('Bloco_marble_wall_5203_2205_z0', me_bloco_marble_wall_5203_2205_z0)
ob_parede_interna_ew_05_y2205_x5206_5207 = bpy.data.objects.new('Parede_Interna_EW_05_Y2205_X5206_5207', None)
ob_bloco_marble_wall_5206_2205_z0 = bpy.data.objects.new('Bloco_marble_wall_5206_2205_z0', me_bloco_marble_wall_5206_2205_z0)
ob_bloco_marble_wall_5207_2205_z0 = bpy.data.objects.new('Bloco_marble_wall_5207_2205_z0', me_bloco_marble_wall_5207_2205_z0)
ob_parede_interna_ns_08_x5201_y2193_2205 = bpy.data.objects.new('Parede_Interna_NS_08_X5201_Y2193_2205', None)
ob_bloco_marble_wall_5201_2193_z0 = bpy.data.objects.new('Bloco_marble_wall_5201_2193_z0', me_bloco_marble_wall_5201_2193_z0)
ob_bloco_marble_wall_5201_2194_z0 = bpy.data.objects.new('Bloco_marble_wall_5201_2194_z0', me_bloco_marble_wall_5201_2194_z0)
ob_bloco_marble_wall_5201_2195_z0 = bpy.data.objects.new('Bloco_marble_wall_5201_2195_z0', me_bloco_marble_wall_5201_2195_z0)
ob_bloco_marble_wall_5201_2196_z0 = bpy.data.objects.new('Bloco_marble_wall_5201_2196_z0', me_bloco_marble_wall_5201_2196_z0)
ob_bloco_marble_wall_5201_2197_z0 = bpy.data.objects.new('Bloco_marble_wall_5201_2197_z0', me_bloco_marble_wall_5201_2197_z0)
ob_bloco_marble_wall_5201_2198_z0 = bpy.data.objects.new('Bloco_marble_wall_5201_2198_z0', me_bloco_marble_wall_5201_2198_z0)
ob_bloco_marble_wall_5201_2199_z0 = bpy.data.objects.new('Bloco_marble_wall_5201_2199_z0', me_bloco_marble_wall_5201_2199_z0)
ob_bloco_marble_wall_5201_2200_z0 = bpy.data.objects.new('Bloco_marble_wall_5201_2200_z0', me_bloco_marble_wall_5201_2200_z0)
ob_bloco_marble_wall_5201_2201_z0 = bpy.data.objects.new('Bloco_marble_wall_5201_2201_z0', me_bloco_marble_wall_5201_2201_z0)
ob_bloco_marble_wall_5201_2202_z0 = bpy.data.objects.new('Bloco_marble_wall_5201_2202_z0', me_bloco_marble_wall_5201_2202_z0)
ob_bloco_marble_wall_5201_2203_z0 = bpy.data.objects.new('Bloco_marble_wall_5201_2203_z0', me_bloco_marble_wall_5201_2203_z0)
ob_bloco_marble_wall_5201_2204_z0 = bpy.data.objects.new('Bloco_marble_wall_5201_2204_z0', me_bloco_marble_wall_5201_2204_z0)
ob_bloco_marble_wall_5201_2205_z0_002 = bpy.data.objects.new('Bloco_marble_wall_5201_2205_z0.002', me_bloco_marble_wall_5201_2205_z0_002)
ob_parede_interna_ns_09_x5206_y2193_2205 = bpy.data.objects.new('Parede_Interna_NS_09_X5206_Y2193_2205', None)
ob_bloco_marble_wall_5206_2193_z0 = bpy.data.objects.new('Bloco_marble_wall_5206_2193_z0', me_bloco_marble_wall_5206_2193_z0)
ob_bloco_marble_wall_5206_2194_z0 = bpy.data.objects.new('Bloco_marble_wall_5206_2194_z0', me_bloco_marble_wall_5206_2194_z0)
ob_bloco_marble_wall_5206_2195_z0 = bpy.data.objects.new('Bloco_marble_wall_5206_2195_z0', me_bloco_marble_wall_5206_2195_z0)
ob_bloco_marble_wall_5206_2196_z0 = bpy.data.objects.new('Bloco_marble_wall_5206_2196_z0', me_bloco_marble_wall_5206_2196_z0)
ob_bloco_marble_wall_5206_2197_z0 = bpy.data.objects.new('Bloco_marble_wall_5206_2197_z0', me_bloco_marble_wall_5206_2197_z0)
ob_bloco_marble_wall_5206_2198_z0 = bpy.data.objects.new('Bloco_marble_wall_5206_2198_z0', me_bloco_marble_wall_5206_2198_z0)
ob_bloco_marble_wall_5206_2199_z0 = bpy.data.objects.new('Bloco_marble_wall_5206_2199_z0', me_bloco_marble_wall_5206_2199_z0)
ob_bloco_marble_wall_5206_2200_z0 = bpy.data.objects.new('Bloco_marble_wall_5206_2200_z0', me_bloco_marble_wall_5206_2200_z0)
ob_bloco_marble_wall_5206_2201_z0 = bpy.data.objects.new('Bloco_marble_wall_5206_2201_z0', me_bloco_marble_wall_5206_2201_z0)
ob_bloco_marble_wall_5206_2202_z0 = bpy.data.objects.new('Bloco_marble_wall_5206_2202_z0', me_bloco_marble_wall_5206_2202_z0)
ob_bloco_marble_wall_5206_2203_z0 = bpy.data.objects.new('Bloco_marble_wall_5206_2203_z0', me_bloco_marble_wall_5206_2203_z0)
ob_bloco_marble_wall_5206_2204_z0 = bpy.data.objects.new('Bloco_marble_wall_5206_2204_z0', me_bloco_marble_wall_5206_2204_z0)
ob_bloco_marble_wall_5206_2205_z0_001 = bpy.data.objects.new('Bloco_marble_wall_5206_2205_z0.001', me_bloco_marble_wall_5206_2205_z0_001)
ob_moveis_decoracoes = bpy.data.objects.new('Moveis_Decoracoes', None)
ob_movel_emerald_s__5207_2198_z7 = bpy.data.objects.new('Movel_emerald%s%_5207_2198_z7', me_movel_emerald_s__5207_2198_z7)
ob_movel_rub_ies_y__5200_2203_z3 = bpy.data.objects.new('Movel_rub%ies/y%_5200_2203_z3', me_movel_rub_ies_y__5200_2203_z3)
ob_movel_curtain_5201_2206_z0 = bpy.data.objects.new('Movel_curtain_5201_2206_z0', me_movel_curtain_5201_2206_z0)
ob_movel_curtain_5202_2206_z0 = bpy.data.objects.new('Movel_curtain_5202_2206_z0', me_movel_curtain_5202_2206_z0)
ob_movel_curtain_5204_2206_z0 = bpy.data.objects.new('Movel_curtain_5204_2206_z0', me_movel_curtain_5204_2206_z0)
ob_movel_curtain_5207_2206_z0 = bpy.data.objects.new('Movel_curtain_5207_2206_z0', me_movel_curtain_5207_2206_z0)

# ---- transforms, parenting, visibility, modifiers, constraints
ob_parede_externa_norte_y2191_x5200_5200.location = (-3.5, -7.5, 1.08)
ob_parede_externa_norte_y2191_x5200_5200.empty_display_type = 'CUBE'
ob_bloco_marble_wall_5200_2191_z_11.parent = ob_parede_externa_norte_y2191_x5200_5200
ob_bloco_marble_wall_5200_2191_z_11.matrix_parent_inverse = Matrix(((1.0, -0.0, 0.0, 3.5), (-0.0, 1.0, -0.0, 7.5), (0.0, -0.0, 1.0, -1.08), (-0.0, 0.0, -0.0, 1.0)))
ob_bloco_marble_wall_5200_2191_z_11.location = (-3.5, -7.825, 2.28)
ob_parede_externa_norte_y2191_x5206_5207.location = (3.0, -7.5, 0.0)
ob_parede_externa_norte_y2191_x5206_5207.empty_display_type = 'CUBE'
ob_bloco_marble_wall_5206_2191_z_20.parent = ob_parede_externa_norte_y2191_x5206_5207
ob_bloco_marble_wall_5206_2191_z_20.matrix_parent_inverse = Matrix(((1.0, -0.0, 0.0, -3.0), (-0.0, 1.0, -0.0, 7.5), (0.0, -0.0, 1.0, -0.0), (-0.0, 0.0, -0.0, 1.0)))
ob_bloco_marble_wall_5206_2191_z_20.location = (2.5, -7.825, 1.2)
ob_bloco_marble_wall_5207_2191_z_20.parent = ob_parede_externa_norte_y2191_x5206_5207
ob_bloco_marble_wall_5207_2191_z_20.matrix_parent_inverse = Matrix(((1.0, -0.0, 0.0, -3.0), (-0.0, 1.0, -0.0, 7.5), (0.0, -0.0, 1.0, -0.0), (-0.0, 0.0, -0.0, 1.0)))
ob_bloco_marble_wall_5207_2191_z_20.location = (3.5, -7.825, 1.2)
ob_parede_externa_sul_y2206_x5202_5202.location = (-1.5, 7.5, 3.6)
ob_parede_externa_sul_y2206_x5202_5202.empty_display_type = 'CUBE'
ob_bloco_wall_sconce_5202_2206_z10.parent = ob_parede_externa_sul_y2206_x5202_5202
ob_bloco_wall_sconce_5202_2206_z10.matrix_parent_inverse = Matrix(((1.0, -0.0, 0.0, 1.5), (-0.0, 1.0, -0.0, -7.5), (0.0, -0.0, 1.0, -3.6), (-0.0, 0.0, -0.0, 1.0)))
ob_bloco_wall_sconce_5202_2206_z10.location = (-1.5, 7.175, 3.66)
ob_parede_externa_sul_y2206_x5207_5207.location = (3.5, 7.5, 3.6)
ob_parede_externa_sul_y2206_x5207_5207.empty_display_type = 'CUBE'
ob_bloco_wall_sconce_5207_2206_z10.parent = ob_parede_externa_sul_y2206_x5207_5207
ob_bloco_wall_sconce_5207_2206_z10.matrix_parent_inverse = Matrix(((1.0, -0.0, 0.0, -3.5), (-0.0, 1.0, -0.0, -7.5), (0.0, -0.0, 1.0, -3.6), (-0.0, 0.0, -0.0, 1.0)))
ob_bloco_wall_sconce_5207_2206_z10.location = (3.5, 7.175, 3.66)
ob_parede_interna_ew_03_y2192_x5200_5206.location = (-0.5, -6.5, 1.32)
ob_parede_interna_ew_03_y2192_x5200_5206.empty_display_type = 'CUBE'
ob_bloco_marble_wall_5200_2192_z_9.parent = ob_parede_interna_ew_03_y2192_x5200_5206
ob_bloco_marble_wall_5200_2192_z_9.matrix_parent_inverse = Matrix(((1.0, -0.0, 0.0, 0.5), (-0.0, 1.0, -0.0, 6.5), (0.0, -0.0, 1.0, -1.32), (-0.0, 0.0, -0.0, 1.0)))
ob_bloco_marble_wall_5200_2192_z_9.location = (-3.5, -6.825, 2.52)
ob_bloco_marble_wall_5202_2192_z0.parent = ob_parede_interna_ew_03_y2192_x5200_5206
ob_bloco_marble_wall_5202_2192_z0.matrix_parent_inverse = Matrix(((1.0, -0.0, 0.0, 0.5), (-0.0, 1.0, -0.0, 6.5), (0.0, -0.0, 1.0, -1.32), (-0.0, 0.0, -0.0, 1.0)))
ob_bloco_marble_wall_5202_2192_z0.location = (-1.5, -6.825, 3.6)
ob_bloco_marble_wall_5203_2192_z0.parent = ob_parede_interna_ew_03_y2192_x5200_5206
ob_bloco_marble_wall_5203_2192_z0.matrix_parent_inverse = Matrix(((1.0, -0.0, 0.0, 0.5), (-0.0, 1.0, -0.0, 6.5), (0.0, -0.0, 1.0, -1.32), (-0.0, 0.0, -0.0, 1.0)))
ob_bloco_marble_wall_5203_2192_z0.location = (-0.5, -6.825, 3.6)
ob_bloco_marble_wall_5204_2192_z0.parent = ob_parede_interna_ew_03_y2192_x5200_5206
ob_bloco_marble_wall_5204_2192_z0.matrix_parent_inverse = Matrix(((1.0, -0.0, 0.0, 0.5), (-0.0, 1.0, -0.0, 6.5), (0.0, -0.0, 1.0, -1.32), (-0.0, 0.0, -0.0, 1.0)))
ob_bloco_marble_wall_5204_2192_z0.location = (0.5, -6.825, 3.6)
ob_bloco_marble_wall_5205_2192_z0.parent = ob_parede_interna_ew_03_y2192_x5200_5206
ob_bloco_marble_wall_5205_2192_z0.matrix_parent_inverse = Matrix(((1.0, -0.0, 0.0, 0.5), (-0.0, 1.0, -0.0, 6.5), (0.0, -0.0, 1.0, -1.32), (-0.0, 0.0, -0.0, 1.0)))
ob_bloco_marble_wall_5205_2192_z0.location = (1.5, -6.825, 3.6)
ob_bloco_marble_wall_5206_2192_z0.parent = ob_parede_interna_ew_03_y2192_x5200_5206
ob_bloco_marble_wall_5206_2192_z0.matrix_parent_inverse = Matrix(((1.0, -0.0, 0.0, 0.5), (-0.0, 1.0, -0.0, 6.5), (0.0, -0.0, 1.0, -1.32), (-0.0, 0.0, -0.0, 1.0)))
ob_bloco_marble_wall_5206_2192_z0.location = (2.5, -6.825, 3.6)
ob_parede_interna_ew_04_y2205_x5200_5203.location = (-2.0, 6.5, 2.4)
ob_parede_interna_ew_04_y2205_x5200_5203.empty_display_type = 'CUBE'
ob_bloco_marble_wall_5200_2205_z0.parent = ob_parede_interna_ew_04_y2205_x5200_5203
ob_bloco_marble_wall_5200_2205_z0.matrix_parent_inverse = Matrix(((1.0, -0.0, 0.0, 2.0), (-0.0, 1.0, -0.0, -6.5), (0.0, -0.0, 1.0, -2.4), (-0.0, 0.0, -0.0, 1.0)))
ob_bloco_marble_wall_5200_2205_z0.location = (-3.5, 6.175, 3.6)
ob_bloco_marble_wall_5201_2205_z0.parent = ob_parede_interna_ew_04_y2205_x5200_5203
ob_bloco_marble_wall_5201_2205_z0.matrix_parent_inverse = Matrix(((1.0, -0.0, 0.0, 2.0), (-0.0, 1.0, -0.0, -6.5), (0.0, -0.0, 1.0, -2.4), (-0.0, 0.0, -0.0, 1.0)))
ob_bloco_marble_wall_5201_2205_z0.location = (-2.5, 6.175, 3.6)
ob_bloco_marble_wall_5201_2205_z0_001.parent = ob_parede_interna_ew_04_y2205_x5200_5203
ob_bloco_marble_wall_5201_2205_z0_001.matrix_parent_inverse = Matrix(((1.0, -0.0, 0.0, 2.0), (-0.0, 1.0, -0.0, -6.5), (0.0, -0.0, 1.0, -2.4), (-0.0, 0.0, -0.0, 1.0)))
ob_bloco_marble_wall_5201_2205_z0_001.location = (-2.5, 6.175, 3.6)
ob_bloco_marble_wall_5202_2205_z0.parent = ob_parede_interna_ew_04_y2205_x5200_5203
ob_bloco_marble_wall_5202_2205_z0.matrix_parent_inverse = Matrix(((1.0, -0.0, 0.0, 2.0), (-0.0, 1.0, -0.0, -6.5), (0.0, -0.0, 1.0, -2.4), (-0.0, 0.0, -0.0, 1.0)))
ob_bloco_marble_wall_5202_2205_z0.location = (-1.5, 6.175, 3.6)
ob_bloco_marble_wall_5203_2205_z0.parent = ob_parede_interna_ew_04_y2205_x5200_5203
ob_bloco_marble_wall_5203_2205_z0.matrix_parent_inverse = Matrix(((1.0, -0.0, 0.0, 2.0), (-0.0, 1.0, -0.0, -6.5), (0.0, -0.0, 1.0, -2.4), (-0.0, 0.0, -0.0, 1.0)))
ob_bloco_marble_wall_5203_2205_z0.location = (-0.5, 6.175, 3.6)
ob_parede_interna_ew_05_y2205_x5206_5207.location = (3.0, 6.5, 2.4)
ob_parede_interna_ew_05_y2205_x5206_5207.empty_display_type = 'CUBE'
ob_bloco_marble_wall_5206_2205_z0.parent = ob_parede_interna_ew_05_y2205_x5206_5207
ob_bloco_marble_wall_5206_2205_z0.matrix_parent_inverse = Matrix(((1.0, -0.0, 0.0, -3.0), (-0.0, 1.0, -0.0, -6.5), (0.0, -0.0, 1.0, -2.4), (-0.0, 0.0, -0.0, 1.0)))
ob_bloco_marble_wall_5206_2205_z0.location = (2.5, 6.175, 3.6)
ob_bloco_marble_wall_5207_2205_z0.parent = ob_parede_interna_ew_05_y2205_x5206_5207
ob_bloco_marble_wall_5207_2205_z0.matrix_parent_inverse = Matrix(((1.0, -0.0, 0.0, -3.0), (-0.0, 1.0, -0.0, -6.5), (0.0, -0.0, 1.0, -2.4), (-0.0, 0.0, -0.0, 1.0)))
ob_bloco_marble_wall_5207_2205_z0.location = (3.5, 6.175, 3.6)
ob_parede_interna_ns_08_x5201_y2193_2205.location = (-2.5, 0.5, 2.4)
ob_parede_interna_ns_08_x5201_y2193_2205.empty_display_type = 'CUBE'
ob_bloco_marble_wall_5201_2193_z0.parent = ob_parede_interna_ns_08_x5201_y2193_2205
ob_bloco_marble_wall_5201_2193_z0.matrix_parent_inverse = Matrix(((1.0, -0.0, 0.0, 2.5), (-0.0, 1.0, -0.0, -0.5), (0.0, -0.0, 1.0, -2.4), (-0.0, 0.0, -0.0, 1.0)))
ob_bloco_marble_wall_5201_2193_z0.location = (-2.825, -5.5, 3.6)
ob_bloco_marble_wall_5201_2194_z0.parent = ob_parede_interna_ns_08_x5201_y2193_2205
ob_bloco_marble_wall_5201_2194_z0.matrix_parent_inverse = Matrix(((1.0, -0.0, 0.0, 2.5), (-0.0, 1.0, -0.0, -0.5), (0.0, -0.0, 1.0, -2.4), (-0.0, 0.0, -0.0, 1.0)))
ob_bloco_marble_wall_5201_2194_z0.location = (-2.825, -4.5, 3.6)
ob_bloco_marble_wall_5201_2195_z0.parent = ob_parede_interna_ns_08_x5201_y2193_2205
ob_bloco_marble_wall_5201_2195_z0.matrix_parent_inverse = Matrix(((1.0, -0.0, 0.0, 2.5), (-0.0, 1.0, -0.0, -0.5), (0.0, -0.0, 1.0, -2.4), (-0.0, 0.0, -0.0, 1.0)))
ob_bloco_marble_wall_5201_2195_z0.location = (-2.825, -3.5, 3.6)
ob_bloco_marble_wall_5201_2196_z0.parent = ob_parede_interna_ns_08_x5201_y2193_2205
ob_bloco_marble_wall_5201_2196_z0.matrix_parent_inverse = Matrix(((1.0, -0.0, 0.0, 2.5), (-0.0, 1.0, -0.0, -0.5), (0.0, -0.0, 1.0, -2.4), (-0.0, 0.0, -0.0, 1.0)))
ob_bloco_marble_wall_5201_2196_z0.location = (-2.825, -2.5, 3.6)
ob_bloco_marble_wall_5201_2197_z0.parent = ob_parede_interna_ns_08_x5201_y2193_2205
ob_bloco_marble_wall_5201_2197_z0.matrix_parent_inverse = Matrix(((1.0, -0.0, 0.0, 2.5), (-0.0, 1.0, -0.0, -0.5), (0.0, -0.0, 1.0, -2.4), (-0.0, 0.0, -0.0, 1.0)))
ob_bloco_marble_wall_5201_2197_z0.location = (-2.825, -1.5, 3.6)
ob_bloco_marble_wall_5201_2198_z0.parent = ob_parede_interna_ns_08_x5201_y2193_2205
ob_bloco_marble_wall_5201_2198_z0.matrix_parent_inverse = Matrix(((1.0, -0.0, 0.0, 2.5), (-0.0, 1.0, -0.0, -0.5), (0.0, -0.0, 1.0, -2.4), (-0.0, 0.0, -0.0, 1.0)))
ob_bloco_marble_wall_5201_2198_z0.location = (-2.825, -0.5, 3.6)
ob_bloco_marble_wall_5201_2199_z0.parent = ob_parede_interna_ns_08_x5201_y2193_2205
ob_bloco_marble_wall_5201_2199_z0.matrix_parent_inverse = Matrix(((1.0, -0.0, 0.0, 2.5), (-0.0, 1.0, -0.0, -0.5), (0.0, -0.0, 1.0, -2.4), (-0.0, 0.0, -0.0, 1.0)))
ob_bloco_marble_wall_5201_2199_z0.location = (-2.825, 0.5, 3.6)
ob_bloco_marble_wall_5201_2200_z0.parent = ob_parede_interna_ns_08_x5201_y2193_2205
ob_bloco_marble_wall_5201_2200_z0.matrix_parent_inverse = Matrix(((1.0, -0.0, 0.0, 2.5), (-0.0, 1.0, -0.0, -0.5), (0.0, -0.0, 1.0, -2.4), (-0.0, 0.0, -0.0, 1.0)))
ob_bloco_marble_wall_5201_2200_z0.location = (-2.825, 1.5, 3.6)
ob_bloco_marble_wall_5201_2201_z0.parent = ob_parede_interna_ns_08_x5201_y2193_2205
ob_bloco_marble_wall_5201_2201_z0.matrix_parent_inverse = Matrix(((1.0, -0.0, 0.0, 2.5), (-0.0, 1.0, -0.0, -0.5), (0.0, -0.0, 1.0, -2.4), (-0.0, 0.0, -0.0, 1.0)))
ob_bloco_marble_wall_5201_2201_z0.location = (-2.825, 2.5, 3.6)
ob_bloco_marble_wall_5201_2202_z0.parent = ob_parede_interna_ns_08_x5201_y2193_2205
ob_bloco_marble_wall_5201_2202_z0.matrix_parent_inverse = Matrix(((1.0, -0.0, 0.0, 2.5), (-0.0, 1.0, -0.0, -0.5), (0.0, -0.0, 1.0, -2.4), (-0.0, 0.0, -0.0, 1.0)))
ob_bloco_marble_wall_5201_2202_z0.location = (-2.825, 3.5, 3.6)
ob_bloco_marble_wall_5201_2203_z0.parent = ob_parede_interna_ns_08_x5201_y2193_2205
ob_bloco_marble_wall_5201_2203_z0.matrix_parent_inverse = Matrix(((1.0, -0.0, 0.0, 2.5), (-0.0, 1.0, -0.0, -0.5), (0.0, -0.0, 1.0, -2.4), (-0.0, 0.0, -0.0, 1.0)))
ob_bloco_marble_wall_5201_2203_z0.location = (-2.825, 4.5, 3.6)
ob_bloco_marble_wall_5201_2204_z0.parent = ob_parede_interna_ns_08_x5201_y2193_2205
ob_bloco_marble_wall_5201_2204_z0.matrix_parent_inverse = Matrix(((1.0, -0.0, 0.0, 2.5), (-0.0, 1.0, -0.0, -0.5), (0.0, -0.0, 1.0, -2.4), (-0.0, 0.0, -0.0, 1.0)))
ob_bloco_marble_wall_5201_2204_z0.location = (-2.825, 5.5, 3.6)
ob_bloco_marble_wall_5201_2205_z0_002.parent = ob_parede_interna_ns_08_x5201_y2193_2205
ob_bloco_marble_wall_5201_2205_z0_002.matrix_parent_inverse = Matrix(((1.0, -0.0, 0.0, 2.5), (-0.0, 1.0, -0.0, -0.5), (0.0, -0.0, 1.0, -2.4), (-0.0, 0.0, -0.0, 1.0)))
ob_bloco_marble_wall_5201_2205_z0_002.location = (-2.825, 6.5, 3.6)
ob_parede_interna_ns_09_x5206_y2193_2205.location = (2.5, 0.5, 2.4)
ob_parede_interna_ns_09_x5206_y2193_2205.empty_display_type = 'CUBE'
ob_bloco_marble_wall_5206_2193_z0.parent = ob_parede_interna_ns_09_x5206_y2193_2205
ob_bloco_marble_wall_5206_2193_z0.matrix_parent_inverse = Matrix(((1.0, -0.0, 0.0, -2.5), (-0.0, 1.0, -0.0, -0.5), (0.0, -0.0, 1.0, -2.4), (-0.0, 0.0, -0.0, 1.0)))
ob_bloco_marble_wall_5206_2193_z0.location = (2.175, -5.5, 3.6)
ob_bloco_marble_wall_5206_2194_z0.parent = ob_parede_interna_ns_09_x5206_y2193_2205
ob_bloco_marble_wall_5206_2194_z0.matrix_parent_inverse = Matrix(((1.0, -0.0, 0.0, -2.5), (-0.0, 1.0, -0.0, -0.5), (0.0, -0.0, 1.0, -2.4), (-0.0, 0.0, -0.0, 1.0)))
ob_bloco_marble_wall_5206_2194_z0.location = (2.175, -4.5, 3.6)
ob_bloco_marble_wall_5206_2195_z0.parent = ob_parede_interna_ns_09_x5206_y2193_2205
ob_bloco_marble_wall_5206_2195_z0.matrix_parent_inverse = Matrix(((1.0, -0.0, 0.0, -2.5), (-0.0, 1.0, -0.0, -0.5), (0.0, -0.0, 1.0, -2.4), (-0.0, 0.0, -0.0, 1.0)))
ob_bloco_marble_wall_5206_2195_z0.location = (2.175, -3.5, 3.6)
ob_bloco_marble_wall_5206_2196_z0.parent = ob_parede_interna_ns_09_x5206_y2193_2205
ob_bloco_marble_wall_5206_2196_z0.matrix_parent_inverse = Matrix(((1.0, -0.0, 0.0, -2.5), (-0.0, 1.0, -0.0, -0.5), (0.0, -0.0, 1.0, -2.4), (-0.0, 0.0, -0.0, 1.0)))
ob_bloco_marble_wall_5206_2196_z0.location = (2.175, -2.5, 3.6)
ob_bloco_marble_wall_5206_2197_z0.parent = ob_parede_interna_ns_09_x5206_y2193_2205
ob_bloco_marble_wall_5206_2197_z0.matrix_parent_inverse = Matrix(((1.0, -0.0, 0.0, -2.5), (-0.0, 1.0, -0.0, -0.5), (0.0, -0.0, 1.0, -2.4), (-0.0, 0.0, -0.0, 1.0)))
ob_bloco_marble_wall_5206_2197_z0.location = (2.175, -1.5, 3.6)
ob_bloco_marble_wall_5206_2198_z0.parent = ob_parede_interna_ns_09_x5206_y2193_2205
ob_bloco_marble_wall_5206_2198_z0.matrix_parent_inverse = Matrix(((1.0, -0.0, 0.0, -2.5), (-0.0, 1.0, -0.0, -0.5), (0.0, -0.0, 1.0, -2.4), (-0.0, 0.0, -0.0, 1.0)))
ob_bloco_marble_wall_5206_2198_z0.location = (2.175, -0.5, 3.6)
ob_bloco_marble_wall_5206_2199_z0.parent = ob_parede_interna_ns_09_x5206_y2193_2205
ob_bloco_marble_wall_5206_2199_z0.matrix_parent_inverse = Matrix(((1.0, -0.0, 0.0, -2.5), (-0.0, 1.0, -0.0, -0.5), (0.0, -0.0, 1.0, -2.4), (-0.0, 0.0, -0.0, 1.0)))
ob_bloco_marble_wall_5206_2199_z0.location = (2.175, 0.5, 3.6)
ob_bloco_marble_wall_5206_2200_z0.parent = ob_parede_interna_ns_09_x5206_y2193_2205
ob_bloco_marble_wall_5206_2200_z0.matrix_parent_inverse = Matrix(((1.0, -0.0, 0.0, -2.5), (-0.0, 1.0, -0.0, -0.5), (0.0, -0.0, 1.0, -2.4), (-0.0, 0.0, -0.0, 1.0)))
ob_bloco_marble_wall_5206_2200_z0.location = (2.175, 1.5, 3.6)
ob_bloco_marble_wall_5206_2201_z0.parent = ob_parede_interna_ns_09_x5206_y2193_2205
ob_bloco_marble_wall_5206_2201_z0.matrix_parent_inverse = Matrix(((1.0, -0.0, 0.0, -2.5), (-0.0, 1.0, -0.0, -0.5), (0.0, -0.0, 1.0, -2.4), (-0.0, 0.0, -0.0, 1.0)))
ob_bloco_marble_wall_5206_2201_z0.location = (2.175, 2.5, 3.6)
ob_bloco_marble_wall_5206_2202_z0.parent = ob_parede_interna_ns_09_x5206_y2193_2205
ob_bloco_marble_wall_5206_2202_z0.matrix_parent_inverse = Matrix(((1.0, -0.0, 0.0, -2.5), (-0.0, 1.0, -0.0, -0.5), (0.0, -0.0, 1.0, -2.4), (-0.0, 0.0, -0.0, 1.0)))
ob_bloco_marble_wall_5206_2202_z0.location = (2.175, 3.5, 3.6)
ob_bloco_marble_wall_5206_2203_z0.parent = ob_parede_interna_ns_09_x5206_y2193_2205
ob_bloco_marble_wall_5206_2203_z0.matrix_parent_inverse = Matrix(((1.0, -0.0, 0.0, -2.5), (-0.0, 1.0, -0.0, -0.5), (0.0, -0.0, 1.0, -2.4), (-0.0, 0.0, -0.0, 1.0)))
ob_bloco_marble_wall_5206_2203_z0.location = (2.175, 4.5, 3.6)
ob_bloco_marble_wall_5206_2204_z0.parent = ob_parede_interna_ns_09_x5206_y2193_2205
ob_bloco_marble_wall_5206_2204_z0.matrix_parent_inverse = Matrix(((1.0, -0.0, 0.0, -2.5), (-0.0, 1.0, -0.0, -0.5), (0.0, -0.0, 1.0, -2.4), (-0.0, 0.0, -0.0, 1.0)))
ob_bloco_marble_wall_5206_2204_z0.location = (2.175, 5.5, 3.6)
ob_bloco_marble_wall_5206_2205_z0_001.parent = ob_parede_interna_ns_09_x5206_y2193_2205
ob_bloco_marble_wall_5206_2205_z0_001.matrix_parent_inverse = Matrix(((1.0, -0.0, 0.0, -2.5), (-0.0, 1.0, -0.0, -0.5), (0.0, -0.0, 1.0, -2.4), (-0.0, 0.0, -0.0, 1.0)))
ob_bloco_marble_wall_5206_2205_z0_001.location = (2.175, 6.5, 3.6)
ob_moveis_decoracoes.location = (0.0, 0.0, 0.0)
ob_moveis_decoracoes.empty_display_type = 'CUBE'
ob_movel_emerald_s__5207_2198_z7.parent = ob_moveis_decoracoes
ob_movel_emerald_s__5207_2198_z7.location = (3.5, -0.5, 3.3)
ob_movel_rub_ies_y__5200_2203_z3.parent = ob_moveis_decoracoes
ob_movel_rub_ies_y__5200_2203_z3.location = (-3.5, 4.5, 2.82)
ob_movel_curtain_5201_2206_z0.parent = ob_moveis_decoracoes
ob_movel_curtain_5201_2206_z0.location = (-2.5, 7.5, 2.46)
ob_movel_curtain_5202_2206_z0.parent = ob_moveis_decoracoes
ob_movel_curtain_5202_2206_z0.location = (-1.5, 7.5, 2.46)
ob_movel_curtain_5204_2206_z0.parent = ob_moveis_decoracoes
ob_movel_curtain_5204_2206_z0.location = (0.5, 7.5, 2.46)
ob_movel_curtain_5207_2206_z0.parent = ob_moveis_decoracoes
ob_movel_curtain_5207_2206_z0.location = (3.5, 7.5, 2.46)

# ---- collection membership
col_01_paredes_externas.objects.link(ob_parede_externa_norte_y2191_x5200_5200)
col_01_paredes_externas.objects.link(ob_bloco_marble_wall_5200_2191_z_11)
col_01_paredes_externas.objects.link(ob_parede_externa_norte_y2191_x5206_5207)
col_01_paredes_externas.objects.link(ob_bloco_marble_wall_5206_2191_z_20)
col_01_paredes_externas.objects.link(ob_bloco_marble_wall_5207_2191_z_20)
col_01_paredes_externas.objects.link(ob_parede_externa_sul_y2206_x5202_5202)
col_01_paredes_externas.objects.link(ob_bloco_wall_sconce_5202_2206_z10)
col_01_paredes_externas.objects.link(ob_parede_externa_sul_y2206_x5207_5207)
col_01_paredes_externas.objects.link(ob_bloco_wall_sconce_5207_2206_z10)
col_02_paredes_internas.objects.link(ob_parede_interna_ew_03_y2192_x5200_5206)
col_02_paredes_internas.objects.link(ob_bloco_marble_wall_5200_2192_z_9)
col_02_paredes_internas.objects.link(ob_bloco_marble_wall_5202_2192_z0)
col_02_paredes_internas.objects.link(ob_bloco_marble_wall_5203_2192_z0)
col_02_paredes_internas.objects.link(ob_bloco_marble_wall_5204_2192_z0)
col_02_paredes_internas.objects.link(ob_bloco_marble_wall_5205_2192_z0)
col_02_paredes_internas.objects.link(ob_bloco_marble_wall_5206_2192_z0)
col_02_paredes_internas.objects.link(ob_parede_interna_ew_04_y2205_x5200_5203)
col_02_paredes_internas.objects.link(ob_bloco_marble_wall_5200_2205_z0)
col_02_paredes_internas.objects.link(ob_bloco_marble_wall_5201_2205_z0)
col_02_paredes_internas.objects.link(ob_bloco_marble_wall_5201_2205_z0_001)
col_02_paredes_internas.objects.link(ob_bloco_marble_wall_5202_2205_z0)
col_02_paredes_internas.objects.link(ob_bloco_marble_wall_5203_2205_z0)
col_02_paredes_internas.objects.link(ob_parede_interna_ew_05_y2205_x5206_5207)
col_02_paredes_internas.objects.link(ob_bloco_marble_wall_5206_2205_z0)
col_02_paredes_internas.objects.link(ob_bloco_marble_wall_5207_2205_z0)
col_02_paredes_internas.objects.link(ob_parede_interna_ns_08_x5201_y2193_2205)
col_02_paredes_internas.objects.link(ob_bloco_marble_wall_5201_2193_z0)
col_02_paredes_internas.objects.link(ob_bloco_marble_wall_5201_2194_z0)
col_02_paredes_internas.objects.link(ob_bloco_marble_wall_5201_2195_z0)
col_02_paredes_internas.objects.link(ob_bloco_marble_wall_5201_2196_z0)
col_02_paredes_internas.objects.link(ob_bloco_marble_wall_5201_2197_z0)
col_02_paredes_internas.objects.link(ob_bloco_marble_wall_5201_2198_z0)
col_02_paredes_internas.objects.link(ob_bloco_marble_wall_5201_2199_z0)
col_02_paredes_internas.objects.link(ob_bloco_marble_wall_5201_2200_z0)
col_02_paredes_internas.objects.link(ob_bloco_marble_wall_5201_2201_z0)
col_02_paredes_internas.objects.link(ob_bloco_marble_wall_5201_2202_z0)
col_02_paredes_internas.objects.link(ob_bloco_marble_wall_5201_2203_z0)
col_02_paredes_internas.objects.link(ob_bloco_marble_wall_5201_2204_z0)
col_02_paredes_internas.objects.link(ob_bloco_marble_wall_5201_2205_z0_002)
col_02_paredes_internas.objects.link(ob_parede_interna_ns_09_x5206_y2193_2205)
col_02_paredes_internas.objects.link(ob_bloco_marble_wall_5206_2193_z0)
col_02_paredes_internas.objects.link(ob_bloco_marble_wall_5206_2194_z0)
col_02_paredes_internas.objects.link(ob_bloco_marble_wall_5206_2195_z0)
col_02_paredes_internas.objects.link(ob_bloco_marble_wall_5206_2196_z0)
col_02_paredes_internas.objects.link(ob_bloco_marble_wall_5206_2197_z0)
col_02_paredes_internas.objects.link(ob_bloco_marble_wall_5206_2198_z0)
col_02_paredes_internas.objects.link(ob_bloco_marble_wall_5206_2199_z0)
col_02_paredes_internas.objects.link(ob_bloco_marble_wall_5206_2200_z0)
col_02_paredes_internas.objects.link(ob_bloco_marble_wall_5206_2201_z0)
col_02_paredes_internas.objects.link(ob_bloco_marble_wall_5206_2202_z0)
col_02_paredes_internas.objects.link(ob_bloco_marble_wall_5206_2203_z0)
col_02_paredes_internas.objects.link(ob_bloco_marble_wall_5206_2204_z0)
col_02_paredes_internas.objects.link(ob_bloco_marble_wall_5206_2205_z0_001)
col_04_moveis_decoracoes.objects.link(ob_moveis_decoracoes)
col_04_moveis_decoracoes.objects.link(ob_movel_emerald_s__5207_2198_z7)
col_04_moveis_decoracoes.objects.link(ob_movel_rub_ies_y__5200_2203_z3)
col_04_moveis_decoracoes.objects.link(ob_movel_curtain_5201_2206_z0)
col_04_moveis_decoracoes.objects.link(ob_movel_curtain_5202_2206_z0)
col_04_moveis_decoracoes.objects.link(ob_movel_curtain_5204_2206_z0)
col_04_moveis_decoracoes.objects.link(ob_movel_curtain_5207_2206_z0)

# ---- scene / render settings (as saved in the file)
scene.frame_start = 1; scene.frame_end = 250; scene.frame_set(1)
scene.render.engine = 'BLENDER_EEVEE_NEXT'
scene.render.bake_bias = 0.0
scene.render.bake_samples = 0
scene.cycles.sampling_pattern = 'TABULATED_SOBOL'
scene.eevee.use_volume_custom_range = False
bpy.context.view_layer.update()

# ---- added for rendering (the .blend has no active camera and no usable light): camera, sun + grey world if the file has none
cam_auto = bpy.data.cameras.new('AutoCamera')
cam_auto.lens = 50.0
cam_auto.sensor_width = 36.0
cam_auto.clip_end = 1000.0
ob_auto_camera = bpy.data.objects.new('AutoCamera', cam_auto)
scene.collection.objects.link(ob_auto_camera)
ob_auto_camera.location = (17.0565, -20.5178, 16.0452)
ob_auto_camera.rotation_euler = (1.09748, -7.21219e-08, 0.694738)
scene.camera = ob_auto_camera
light_auto_sun = bpy.data.lights.new('AutoSun', 'SUN')
light_auto_sun.energy = 3.0
light_auto_sun.angle = 0.0523599
ob_auto_sun = bpy.data.objects.new('AutoSun', light_auto_sun)
scene.collection.objects.link(ob_auto_sun)
ob_auto_sun.rotation_euler = (0.872665, 0.174533, 0.523599)
if scene.world is None:
    world_auto = bpy.data.worlds.new('AutoWorld')
    world_auto.color = (0.3, 0.3, 0.3)
    scene.world = world_auto
bpy.context.view_layer.update()

